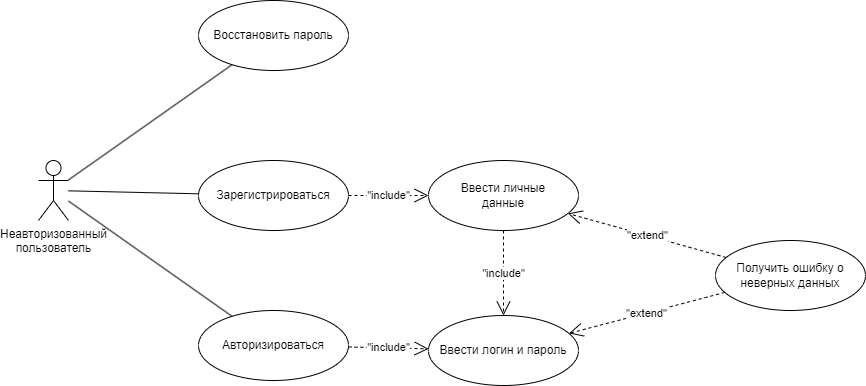

The diagram above was exported from draw.io. Its source (the exported page's mxGraphModel, read from the mxfile embedded in the PNG):
<mxGraphModel dx="1299" dy="828" grid="1" gridSize="10" guides="1" tooltips="1" connect="1" arrows="1" fold="1" page="1" pageScale="1" pageWidth="827" pageHeight="1169" background="#ffffff" math="0" shadow="0">
  <root>
    <mxCell id="0" />
    <mxCell id="1" parent="0" />
    <mxCell id="VPmSCRmdd0gdMW3EENGz-1" value="Неавторизованный&lt;br&gt;пользователь" style="shape=umlActor;verticalLabelPosition=bottom;verticalAlign=top;html=1;outlineConnect=0;" parent="1" vertex="1">
      <mxGeometry y="360" width="30" height="60" as="geometry" />
    </mxCell>
    <mxCell id="VPmSCRmdd0gdMW3EENGz-2" value="Восстановить пароль" style="ellipse;whiteSpace=wrap;html=1;" parent="1" vertex="1">
      <mxGeometry x="160" y="200" width="150" height="70" as="geometry" />
    </mxCell>
    <mxCell id="VPmSCRmdd0gdMW3EENGz-3" value="Зарегистрироваться" style="ellipse;whiteSpace=wrap;html=1;" parent="1" vertex="1">
      <mxGeometry x="160" y="360" width="150" height="70" as="geometry" />
    </mxCell>
    <mxCell id="VPmSCRmdd0gdMW3EENGz-5" value="Авторизироваться" style="ellipse;whiteSpace=wrap;html=1;" parent="1" vertex="1">
      <mxGeometry x="160" y="510" width="150" height="70" as="geometry" />
    </mxCell>
    <mxCell id="VPmSCRmdd0gdMW3EENGz-6" value="Ввести личные&lt;br&gt;данные" style="ellipse;whiteSpace=wrap;html=1;" parent="1" vertex="1">
      <mxGeometry x="390" y="360" width="150" height="70" as="geometry" />
    </mxCell>
    <mxCell id="VPmSCRmdd0gdMW3EENGz-7" value="Ввести логин и пароль" style="ellipse;whiteSpace=wrap;html=1;" parent="1" vertex="1">
      <mxGeometry x="390" y="515" width="150" height="70" as="geometry" />
    </mxCell>
    <mxCell id="VPmSCRmdd0gdMW3EENGz-9" value="&quot;include&quot;" style="endArrow=open;endSize=12;dashed=1;html=1;rounded=0;" parent="1" source="VPmSCRmdd0gdMW3EENGz-6" target="VPmSCRmdd0gdMW3EENGz-7" edge="1">
      <mxGeometry width="160" relative="1" as="geometry">
        <mxPoint x="210" y="430" as="sourcePoint" />
        <mxPoint x="370" y="430" as="targetPoint" />
        <mxPoint as="offset" />
      </mxGeometry>
    </mxCell>
    <mxCell id="VPmSCRmdd0gdMW3EENGz-11" value="&quot;include&quot;" style="endArrow=open;endSize=12;dashed=1;html=1;rounded=0;" parent="1" source="VPmSCRmdd0gdMW3EENGz-5" target="VPmSCRmdd0gdMW3EENGz-7" edge="1">
      <mxGeometry width="160" relative="1" as="geometry">
        <mxPoint x="260" y="310" as="sourcePoint" />
        <mxPoint x="140" y="310" as="targetPoint" />
        <mxPoint as="offset" />
      </mxGeometry>
    </mxCell>
    <mxCell id="VPmSCRmdd0gdMW3EENGz-12" value="&quot;include&quot;" style="endArrow=open;endSize=12;dashed=1;html=1;rounded=0;" parent="1" source="VPmSCRmdd0gdMW3EENGz-3" target="VPmSCRmdd0gdMW3EENGz-6" edge="1">
      <mxGeometry width="160" relative="1" as="geometry">
        <mxPoint x="320" y="405" as="sourcePoint" />
        <mxPoint x="200" y="405" as="targetPoint" />
        <mxPoint as="offset" />
      </mxGeometry>
    </mxCell>
    <mxCell id="VPmSCRmdd0gdMW3EENGz-17" value="Получить ошибку о неверных данных" style="ellipse;whiteSpace=wrap;html=1;" parent="1" vertex="1">
      <mxGeometry x="677" y="440" width="150" height="70" as="geometry" />
    </mxCell>
    <mxCell id="VPmSCRmdd0gdMW3EENGz-18" value="&quot;extend&quot;" style="endArrow=open;endSize=12;dashed=1;html=1;rounded=0;" parent="1" source="VPmSCRmdd0gdMW3EENGz-17" target="VPmSCRmdd0gdMW3EENGz-7" edge="1">
      <mxGeometry width="160" relative="1" as="geometry">
        <mxPoint x="180" y="490" as="sourcePoint" />
        <mxPoint x="60" y="490" as="targetPoint" />
        <mxPoint as="offset" />
      </mxGeometry>
    </mxCell>
    <mxCell id="VPmSCRmdd0gdMW3EENGz-19" value="&quot;extend&quot;" style="endArrow=open;endSize=12;dashed=1;html=1;rounded=0;" parent="1" source="VPmSCRmdd0gdMW3EENGz-17" target="VPmSCRmdd0gdMW3EENGz-6" edge="1">
      <mxGeometry width="160" relative="1" as="geometry">
        <mxPoint x="446" y="536" as="sourcePoint" />
        <mxPoint x="360" y="450" as="targetPoint" />
        <mxPoint as="offset" />
      </mxGeometry>
    </mxCell>
    <mxCell id="VPmSCRmdd0gdMW3EENGz-20" value="" style="endArrow=none;html=1;rounded=0;" parent="1" source="VPmSCRmdd0gdMW3EENGz-1" target="VPmSCRmdd0gdMW3EENGz-2" edge="1">
      <mxGeometry width="50" height="50" relative="1" as="geometry">
        <mxPoint x="510" y="360" as="sourcePoint" />
        <mxPoint x="560" y="310" as="targetPoint" />
      </mxGeometry>
    </mxCell>
    <mxCell id="VPmSCRmdd0gdMW3EENGz-21" value="" style="endArrow=none;html=1;rounded=0;" parent="1" source="VPmSCRmdd0gdMW3EENGz-1" target="VPmSCRmdd0gdMW3EENGz-5" edge="1">
      <mxGeometry width="50" height="50" relative="1" as="geometry">
        <mxPoint x="40" y="389" as="sourcePoint" />
        <mxPoint x="195" y="275" as="targetPoint" />
      </mxGeometry>
    </mxCell>
    <mxCell id="VPmSCRmdd0gdMW3EENGz-22" value="" style="endArrow=none;html=1;rounded=0;" parent="1" source="VPmSCRmdd0gdMW3EENGz-1" target="VPmSCRmdd0gdMW3EENGz-3" edge="1">
      <mxGeometry width="50" height="50" relative="1" as="geometry">
        <mxPoint x="50" y="399" as="sourcePoint" />
        <mxPoint x="205" y="285" as="targetPoint" />
      </mxGeometry>
    </mxCell>
  </root>
</mxGraphModel>